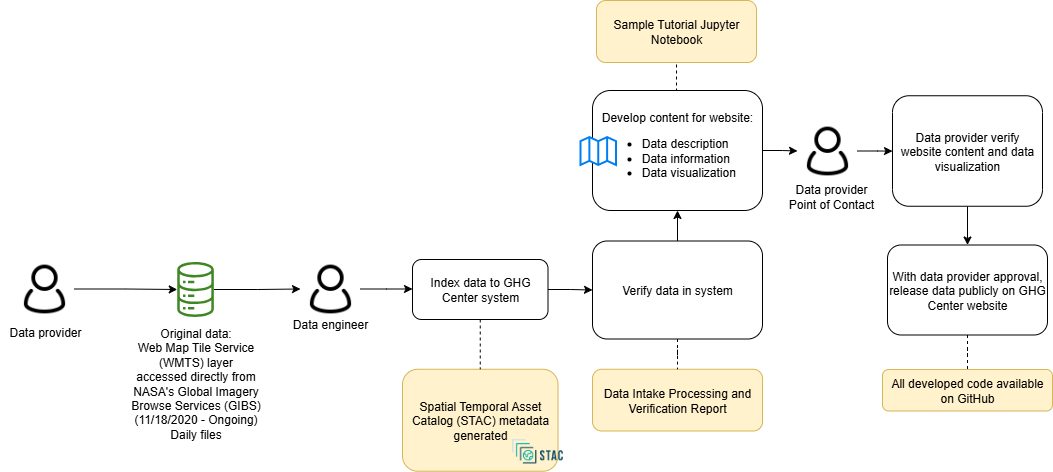

The diagram above was exported from draw.io. Its source (the exported page's mxGraphModel, read from the mxfile embedded in the PNG):
<mxGraphModel dx="2020" dy="773" grid="1" gridSize="10" guides="1" tooltips="1" connect="1" arrows="1" fold="1" page="1" pageScale="1" pageWidth="850" pageHeight="1100" math="0" shadow="0">
  <root>
    <mxCell id="0" />
    <mxCell id="1" parent="0" />
    <mxCell id="4" value="Spatial Temporal Asset Catalog (STAC) metadata generated" style="rounded=1;whiteSpace=wrap;html=1;fillColor=#fff2cc;strokeColor=#d6b656;" parent="1" vertex="1">
      <mxGeometry x="290" y="1428.75" width="155.5" height="102" as="geometry" />
    </mxCell>
    <mxCell id="5" style="edgeStyle=orthogonalEdgeStyle;rounded=0;orthogonalLoop=1;jettySize=auto;html=1;entryX=0;entryY=0.5;entryDx=0;entryDy=0;" parent="1" source="6" target="23" edge="1">
      <mxGeometry relative="1" as="geometry" />
    </mxCell>
    <mxCell id="6" value="" style="sketch=0;outlineConnect=0;fontColor=#232F3E;gradientColor=none;fillColor=#3F8624;strokeColor=none;dashed=0;verticalLabelPosition=bottom;verticalAlign=top;align=center;html=1;fontSize=12;fontStyle=0;aspect=fixed;pointerEvents=1;shape=mxgraph.aws4.iot_analytics_data_store;" parent="1" vertex="1">
      <mxGeometry x="64" y="1321.5" width="38.08" height="55" as="geometry" />
    </mxCell>
    <mxCell id="7" value="" style="shape=image;verticalLabelPosition=bottom;labelBackgroundColor=default;verticalAlign=top;aspect=fixed;imageAspect=0;image=https://d33wubrfki0l68.cloudfront.net/22691a3c3002324451ed99f4009de8aab761e1b7/d24da/public/images-original/stac-01.png;" parent="1" vertex="1">
      <mxGeometry x="397" y="1490.75" width="56.01" height="40" as="geometry" />
    </mxCell>
    <mxCell id="8" value="Data Intake Processing and Verification Report" style="rounded=1;whiteSpace=wrap;html=1;fillColor=#fff2cc;strokeColor=#d6b656;" parent="1" vertex="1">
      <mxGeometry x="480" y="1428.75" width="170" height="61.75" as="geometry" />
    </mxCell>
    <mxCell id="9" value="" style="edgeStyle=orthogonalEdgeStyle;rounded=0;orthogonalLoop=1;jettySize=auto;html=1;" parent="1" source="11" target="35" edge="1">
      <mxGeometry relative="1" as="geometry" />
    </mxCell>
    <mxCell id="10" style="edgeStyle=orthogonalEdgeStyle;rounded=0;orthogonalLoop=1;jettySize=auto;html=1;exitX=0.5;exitY=0;exitDx=0;exitDy=0;entryX=0.5;entryY=1;entryDx=0;entryDy=0;endArrow=none;endFill=0;dashed=1;" parent="1" source="11" target="40" edge="1">
      <mxGeometry relative="1" as="geometry" />
    </mxCell>
    <mxCell id="11" value="Develop content for website:&lt;br&gt;&lt;ul&gt;&lt;li style=&quot;text-align: left;&quot;&gt;Data description&lt;/li&gt;&lt;li style=&quot;text-align: left;&quot;&gt;Data information&lt;/li&gt;&lt;li style=&quot;text-align: left;&quot;&gt;Data visualization&lt;/li&gt;&lt;/ul&gt;" style="rounded=1;whiteSpace=wrap;html=1;" parent="1" vertex="1">
      <mxGeometry x="480" y="1150" width="170" height="120" as="geometry" />
    </mxCell>
    <mxCell id="12" value="" style="html=1;verticalLabelPosition=bottom;align=center;labelBackgroundColor=#ffffff;verticalAlign=top;strokeWidth=2;strokeColor=#0080F0;shadow=0;dashed=0;shape=mxgraph.ios7.icons.map;" parent="1" vertex="1">
      <mxGeometry x="468" y="1196.5" width="35.5" height="28" as="geometry" />
    </mxCell>
    <mxCell id="13" style="edgeStyle=orthogonalEdgeStyle;rounded=0;orthogonalLoop=1;jettySize=auto;html=1;exitX=0.5;exitY=1;exitDx=0;exitDy=0;entryX=0.5;entryY=0;entryDx=0;entryDy=0;" parent="1" source="14" target="16" edge="1">
      <mxGeometry relative="1" as="geometry" />
    </mxCell>
    <mxCell id="14" value="Data provider verify website content and data visualization" style="rounded=1;whiteSpace=wrap;html=1;" parent="1" vertex="1">
      <mxGeometry x="780" y="1155.25" width="150" height="110.5" as="geometry" />
    </mxCell>
    <mxCell id="15" value="" style="edgeStyle=orthogonalEdgeStyle;rounded=0;orthogonalLoop=1;jettySize=auto;html=1;endArrow=none;endFill=0;dashed=1;" parent="1" source="16" target="37" edge="1">
      <mxGeometry relative="1" as="geometry" />
    </mxCell>
    <mxCell id="16" value="With data provider approval, release data publicly on GHG Center website" style="rounded=1;whiteSpace=wrap;html=1;" parent="1" vertex="1">
      <mxGeometry x="775" y="1304.5" width="160" height="90" as="geometry" />
    </mxCell>
    <mxCell id="17" value="&lt;font style=&quot;font-size: 12px;&quot;&gt;Data engineer&lt;/font&gt;" style="rounded=0;whiteSpace=wrap;html=1;strokeColor=none;fillColor=none;fontSize=12;" parent="1" vertex="1">
      <mxGeometry x="173" y="1368.5" width="90" height="30" as="geometry" />
    </mxCell>
    <mxCell id="18" style="edgeStyle=orthogonalEdgeStyle;rounded=0;orthogonalLoop=1;jettySize=auto;html=1;" parent="1" source="19" target="6" edge="1">
      <mxGeometry relative="1" as="geometry" />
    </mxCell>
    <mxCell id="19" value="" style="shape=image;html=1;verticalAlign=top;verticalLabelPosition=bottom;labelBackgroundColor=#ffffff;imageAspect=0;aspect=fixed;image=https://cdn0.iconfinder.com/data/icons/eon-social-media-contact-info-2/32/user_people_person_users_man-128.png" parent="1" vertex="1">
      <mxGeometry x="-98" y="1318.5" width="60" height="60" as="geometry" />
    </mxCell>
    <mxCell id="21" value="Original data:&lt;br&gt;Web Map Tile Service (WMTS) layer&lt;br&gt;acce&lt;font face=&quot;Helvetica&quot; style=&quot;font-size: 12px;&quot;&gt;ssed directly from NASA's&amp;nbsp;&lt;/font&gt;&lt;span style=&quot;text-align: start; font-variant-ligatures: normal; orphans: 2; widows: 2; background-color: rgb(255, 255, 255); text-decoration-thickness: initial; text-decoration-style: initial; text-decoration-color: initial; color: rgb(0, 0, 0);&quot;&gt;&lt;font face=&quot;Helvetica&quot; style=&quot;font-size: 12px;&quot;&gt;Global Imagery Browse Services (GIBS)&lt;/font&gt;&lt;/span&gt;&lt;br&gt;&lt;span style=&quot;color: rgb(0, 0, 0); font-family: Helvetica; font-size: 12px; font-style: normal; font-variant-ligatures: normal; font-variant-caps: normal; font-weight: 400; letter-spacing: normal; orphans: 2; text-indent: 0px; text-transform: none; widows: 2; word-spacing: 0px; -webkit-text-stroke-width: 0px; background-color: rgb(251, 251, 251); text-decoration-thickness: initial; text-decoration-style: initial; text-decoration-color: initial; float: none; display: inline !important;&quot;&gt;&lt;div style=&quot;&quot;&gt;(11/18/2020 - Ongoing)&lt;/div&gt;&lt;/span&gt;&lt;span style=&quot;color: rgb(0, 0, 0); font-family: Helvetica; font-size: 12px; font-style: normal; font-variant-ligatures: normal; font-variant-caps: normal; font-weight: 400; letter-spacing: normal; orphans: 2; text-indent: 0px; text-transform: none; widows: 2; word-spacing: 0px; -webkit-text-stroke-width: 0px; background-color: rgb(251, 251, 251); text-decoration-thickness: initial; text-decoration-style: initial; text-decoration-color: initial; float: none; display: inline !important;&quot;&gt;&lt;div style=&quot;&quot;&gt;Daily files&lt;/div&gt;&lt;/span&gt;" style="text;whiteSpace=wrap;html=1;align=center;" parent="1" vertex="1">
      <mxGeometry x="16.52" y="1378.5" width="133.04" height="111.5" as="geometry" />
    </mxCell>
    <mxCell id="22" value="" style="edgeStyle=orthogonalEdgeStyle;rounded=0;orthogonalLoop=1;jettySize=auto;html=1;" parent="1" source="23" edge="1">
      <mxGeometry relative="1" as="geometry">
        <mxPoint x="300" y="1348.5" as="targetPoint" />
      </mxGeometry>
    </mxCell>
    <mxCell id="23" value="" style="shape=image;html=1;verticalAlign=top;verticalLabelPosition=bottom;labelBackgroundColor=#ffffff;imageAspect=0;aspect=fixed;image=https://cdn0.iconfinder.com/data/icons/eon-social-media-contact-info-2/32/user_people_person_users_man-128.png" parent="1" vertex="1">
      <mxGeometry x="188" y="1318.5" width="60" height="60" as="geometry" />
    </mxCell>
    <mxCell id="24" value="&lt;font style=&quot;font-size: 12px;&quot;&gt;Data provider&lt;br&gt;Point of Contact&lt;br&gt;&lt;/font&gt;" style="rounded=0;whiteSpace=wrap;html=1;strokeColor=none;fillColor=none;" parent="1" vertex="1">
      <mxGeometry x="674" y="1240.5" width="90" height="30" as="geometry" />
    </mxCell>
    <mxCell id="28" style="edgeStyle=orthogonalEdgeStyle;rounded=0;orthogonalLoop=1;jettySize=auto;html=1;exitX=0.5;exitY=1;exitDx=0;exitDy=0;entryX=0.5;entryY=0;entryDx=0;entryDy=0;dashed=1;endArrow=none;endFill=0;" parent="1" source="30" target="4" edge="1">
      <mxGeometry relative="1" as="geometry" />
    </mxCell>
    <mxCell id="29" value="" style="edgeStyle=orthogonalEdgeStyle;rounded=0;orthogonalLoop=1;jettySize=auto;html=1;" parent="1" source="30" target="33" edge="1">
      <mxGeometry relative="1" as="geometry" />
    </mxCell>
    <mxCell id="30" value="Index data to GHG Center system" style="rounded=1;whiteSpace=wrap;html=1;" parent="1" vertex="1">
      <mxGeometry x="300" y="1319" width="135.5" height="60" as="geometry" />
    </mxCell>
    <mxCell id="31" value="" style="edgeStyle=orthogonalEdgeStyle;rounded=0;orthogonalLoop=1;jettySize=auto;html=1;endArrow=none;endFill=0;dashed=1;" parent="1" source="33" target="8" edge="1">
      <mxGeometry relative="1" as="geometry" />
    </mxCell>
    <mxCell id="32" value="" style="edgeStyle=orthogonalEdgeStyle;rounded=0;orthogonalLoop=1;jettySize=auto;html=1;" parent="1" source="33" target="11" edge="1">
      <mxGeometry relative="1" as="geometry" />
    </mxCell>
    <mxCell id="33" value="Verify data in system" style="rounded=1;whiteSpace=wrap;html=1;strokeWidth=1;" parent="1" vertex="1">
      <mxGeometry x="480" y="1300.5" width="170" height="98" as="geometry" />
    </mxCell>
    <mxCell id="34" value="" style="edgeStyle=orthogonalEdgeStyle;rounded=0;orthogonalLoop=1;jettySize=auto;html=1;" parent="1" source="35" target="14" edge="1">
      <mxGeometry relative="1" as="geometry" />
    </mxCell>
    <mxCell id="35" value="" style="shape=image;html=1;verticalAlign=top;verticalLabelPosition=bottom;labelBackgroundColor=#ffffff;imageAspect=0;aspect=fixed;image=https://cdn0.iconfinder.com/data/icons/eon-social-media-contact-info-2/32/user_people_person_users_man-128.png" parent="1" vertex="1">
      <mxGeometry x="685" y="1180.5" width="60" height="60" as="geometry" />
    </mxCell>
    <mxCell id="37" value="All developed code available on GitHub" style="rounded=1;whiteSpace=wrap;html=1;fillColor=#fff2cc;strokeColor=#d6b656;" parent="1" vertex="1">
      <mxGeometry x="770" y="1429" width="170" height="41.5" as="geometry" />
    </mxCell>
    <mxCell id="39" value="&lt;font style=&quot;font-size: 12px;&quot;&gt;Data provider&lt;/font&gt;" style="rounded=0;whiteSpace=wrap;html=1;strokeColor=none;fillColor=none;fontSize=12;" parent="1" vertex="1">
      <mxGeometry x="-112" y="1376.5" width="90" height="30" as="geometry" />
    </mxCell>
    <mxCell id="40" value="Sample Tutorial Jupyter Notebook" style="rounded=1;whiteSpace=wrap;html=1;fillColor=#fff2cc;strokeColor=#d6b656;" parent="1" vertex="1">
      <mxGeometry x="484" y="1060" width="160" height="62" as="geometry" />
    </mxCell>
  </root>
</mxGraphModel>